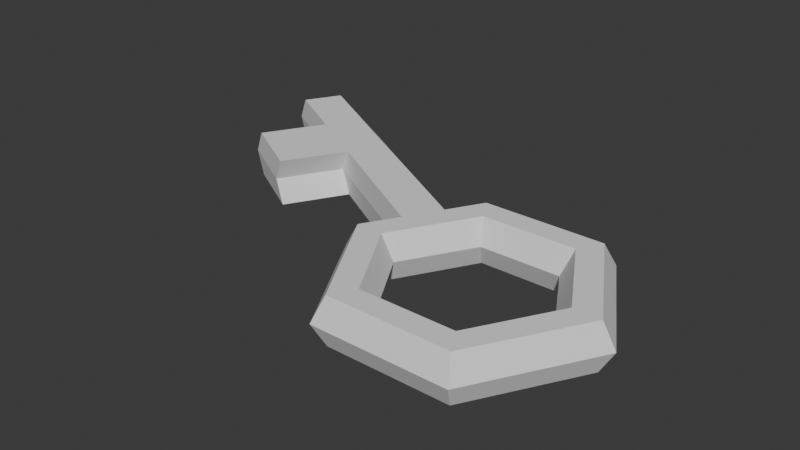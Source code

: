 # Source: obj_key_DIana_01.blend  (saved by Blender 4.4.32; exported with 4.5.12 LTS)
import bpy
from mathutils import Matrix  # noqa: F401  (used for matrix-valued properties, if any)

bpy.ops.wm.read_factory_settings(use_empty=True)
scene = bpy.context.scene
scene.name = 'Scene'

# ---- collections
col_collection = bpy.data.collections.new('Collection'); scene.collection.children.link(col_collection)

# ---- world
world_world = bpy.data.worlds.new('World'); scene.world = world_world
world_world.use_nodes = True; world_world.node_tree.nodes.clear()
_N = world_world.node_tree.nodes; _L = world_world.node_tree.links
n0 = _N.new('ShaderNodeOutputWorld'); n0.name = 'World Output'; n0.location = (300, 300)
n1 = _N.new('ShaderNodeBackground'); n1.name = 'Background'; n1.location = (10, 300)
n1.inputs[0].default_value = (0.05088, 0.05088, 0.05088, 1.0)
_L.new(n1.outputs[0], n0.inputs[0])
n0.is_active_output = True
world_world.color = (0.05088, 0.05088, 0.05088)
world_world.sun_shadow_jitter_overblur = 0.0

# ---- meshes
me_torus_002 = bpy.data.meshes.new('Torus.002')
me_torus_002.from_pydata([(1.25, 0.0, 0.0), (1.125, 0.0, 0.2165), (0.875, 0.0, 0.2165), (0.75, 0.0, 3.062e-17), (0.875, 0.0, -0.2165), (1.125, 0.0, -0.2165), (0.625, 1.083, 0.0), (0.5625, 0.9743, 0.2165), (0.4375, 0.7578, 0.2165), (0.375, 0.6495, 3.062e-17), (0.4375, 0.7578, -0.2165), (0.5625, 0.9743, -0.2165), (-0.625, 1.083, 0.0), (-0.5625, 0.9743, 0.2165), (-0.4375, 0.7578, 0.2165), (-0.375, 0.6495, 3.062e-17), (-0.4375, 0.7578, -0.2165), (-0.5625, 0.9743, -0.2165), (-1.25, 1.093e-07, 0.0), (-1.125, 9.835e-08, 0.2165), (-0.875, 7.649e-08, 0.2165), (-0.75, 6.557e-08, 3.062e-17), (-0.875, 7.649e-08, -0.2165), (-1.125, 9.835e-08, -0.2165), (-0.625, -1.083, 0.0), (-0.5625, -0.9743, 0.2165), (-0.4375, -0.7578, 0.2165), (-0.375, -0.6495, 3.062e-17), (-0.4375, -0.7578, -0.2165), (-0.5625, -0.9743, -0.2165), (0.625, -1.083, 0.0), (0.5625, -0.9743, 0.2165), (0.4375, -0.7578, 0.2165), (0.375, -0.6495, 3.062e-17), (0.4375, -0.7578, -0.2165), (0.5625, -0.9743, -0.2165), (-1.042, -0.3608, 0.0), (-0.8333, -0.7217, 0.0), (-0.9375, -0.3248, 0.2165), (-0.75, -0.6495, 0.2165), (-0.7292, -0.2526, 0.2165), (-0.5833, -0.5052, 0.2165), (-0.625, -0.2165, 3.062e-17), (-0.5, -0.433, 3.062e-17), (-0.7292, -0.2526, -0.2165), (-0.5833, -0.5052, -0.2165), (-0.9375, -0.3248, -0.2165), (-0.75, -0.6495, -0.2165), (-0.2083, -1.083, 0.0), (0.2083, -1.083, 0.0), (-0.1875, -0.9743, 0.2165), (0.1875, -0.9743, 0.2165), (-0.1458, -0.7578, 0.2165), (0.1458, -0.7578, 0.2165), (-0.125, -0.6495, 3.062e-17), (0.125, -0.6495, 3.062e-17), (-0.1458, -0.7578, -0.2165), (0.1458, -0.7578, -0.2165), (-0.1875, -0.9743, -0.2165), (0.1875, -0.9743, -0.2165), (1.042, -0.3608, 0.0), (0.8333, -0.7217, 0.0), (0.9375, -0.3248, 0.2165), (0.75, -0.6495, 0.2165), (0.7292, -0.2526, 0.2165), (0.5833, -0.5052, 0.2165), (0.625, -0.2165, 3.062e-17), (0.5, -0.433, 3.062e-17), (0.7292, -0.2526, -0.2165), (0.5833, -0.5052, -0.2165), (0.9375, -0.3248, -0.2165), (0.75, -0.6495, -0.2165), (1.042, 0.3608, 0.0), (0.8333, 0.7217, 0.0), (0.9375, 0.3248, 0.2165), (0.75, 0.6495, 0.2165), (0.7292, 0.2526, 0.2165), (0.5833, 0.5052, 0.2165), (0.625, 0.2165, 3.062e-17), (0.5, 0.433, 3.062e-17), (0.7292, 0.2526, -0.2165), (0.5833, 0.5052, -0.2165), (0.9375, 0.3248, -0.2165), (0.75, 0.6495, -0.2165), (0.2083, 1.083, 0.0), (-0.2083, 1.083, 0.0), (0.1875, 0.9743, 0.2165), (-0.1875, 0.9743, 0.2165), (0.1458, 0.7578, 0.2165), (-0.1458, 0.7578, 0.2165), (0.125, 0.6495, 3.062e-17), (-0.125, 0.6495, 3.062e-17), (0.1458, 0.7578, -0.2165), (-0.1458, 0.7578, -0.2165), (0.1875, 0.9743, -0.2165), (-0.1875, 0.9743, -0.2165), (-0.8333, 0.7217, 0.0), (-1.042, 0.3608, 0.0), (-0.75, 0.6495, 0.2165), (-0.9375, 0.3248, 0.2165), (-0.5833, 0.5052, 0.2165), (-0.7292, 0.2526, 0.2165), (-0.5, 0.433, 3.062e-17), (-0.625, 0.2165, 3.062e-17), (-0.5833, 0.5052, -0.2165), (-0.7292, 0.2526, -0.2165), (-0.75, 0.6495, -0.2165), (-0.9375, 0.3248, -0.2165), (-0.5833, 0.5052, -0.2023), (-0.7292, 0.2526, -0.2023), (-0.75, 0.6495, -0.2023), (-0.9375, 0.3248, -0.2023), (-0.8333, 0.7217, 0.01425), (-3.291, 2.14, 0.0), (-3.499, 1.78, 0.0), (-3.207, 2.068, 0.2165), (-3.395, 1.743, 0.2165), (-3.207, 2.068, -0.2165), (-3.395, 1.743, -0.2165), (-1.656, 0.7155, 0.0), (-2.27, 1.07, 0.0), (-2.885, 1.425, 0.0), (-2.78, 1.389, -0.2165), (-2.166, 1.034, -0.2165), (-1.552, 0.6794, -0.2165), (-1.448, 1.076, 0.0), (-2.062, 1.431, 0.0), (-2.676, 1.786, 0.0), (-2.593, 1.714, 0.2165), (-1.979, 1.359, 0.2165), (-1.364, 1.004, 0.2165), (-2.593, 1.714, -0.2165), (-1.979, 1.359, -0.2165), (-1.364, 1.004, -0.2165), (-2.78, 1.389, 0.2165), (-2.166, 1.034, 0.2165), (-1.552, 0.6794, 0.2165), (-2.062, 1.431, 0.0), (-2.676, 1.786, 0.0), (-2.593, 1.714, 0.2165), (-1.979, 1.359, 0.2165), (-2.062, 1.431, 0.0), (-2.676, 1.786, 0.0), (-2.593, 1.714, 0.2165), (-1.979, 1.359, 0.2165), (-2.062, 1.431, 0.0), (-2.676, 1.786, 0.0), (-2.593, 1.714, 0.2165), (-1.979, 1.359, 0.2165), (-2.062, 1.431, 0.0), (-2.676, 1.786, 0.0), (-2.593, 1.714, 0.2165), (-1.979, 1.359, 0.2165), (-2.062, 1.431, 0.0), (-2.676, 1.786, 0.0), (-2.593, 1.714, 0.2165), (-1.979, 1.359, 0.2165), (-2.062, 1.431, 0.0), (-2.676, 1.786, 0.0), (-2.593, 1.714, 0.2165), (-1.979, 1.359, 0.2165), (-2.062, 1.431, 0.0), (-2.676, 1.786, 0.0), (-2.593, 1.714, 0.2165), (-1.979, 1.359, 0.2165), (-2.062, 1.431, 0.0), (-2.676, 1.786, 0.0), (-2.593, 1.714, 0.2165), (-1.979, 1.359, 0.2165), (-2.066, 1.43, 6.161e-10), (-2.68, 1.785, 6.161e-10), (-2.597, 1.712, 0.2165), (-1.983, 1.358, 0.2165), (-2.066, 1.43, 6.161e-10), (-2.68, 1.785, 6.161e-10), (-2.597, 1.712, 0.2165), (-1.983, 1.358, 0.2165), (-2.062, 1.431, 0.0), (-2.676, 1.786, 0.0), (-2.593, 1.714, 0.2165), (-1.979, 1.359, 0.2165), (-2.062, 1.431, 0.0), (-2.676, 1.786, 0.0), (-2.593, 1.714, 0.2165), (-1.979, 1.359, 0.2165), (-2.062, 1.431, 0.0), (-2.676, 1.786, 0.0), (-2.593, 1.714, 0.2165), (-1.979, 1.359, 0.2165), (-2.062, 1.431, 0.0), (-2.676, 1.786, 0.0), (-2.593, 1.714, 0.2165), (-1.979, 1.359, 0.2165), (-2.062, 1.431, 0.0), (-2.676, 1.786, 0.0), (-2.593, 1.714, 0.2165), (-1.979, 1.359, 0.2165), (-2.061, 1.434, 0.000284), (-2.675, 1.788, 0.000284), (-2.592, 1.716, 0.2168), (-1.977, 1.361, 0.2168), (-2.061, 1.434, 0.000284), (-2.675, 1.788, 0.000284), (-2.592, 1.716, 0.2168), (-1.977, 1.361, 0.2168), (-1.448, 1.076, 0.0), (-2.062, 1.431, 0.0), (-1.979, 1.359, 0.2165), (-1.364, 1.004, 0.2165), (-2.589, 0.5186, 0.0), (-3.203, 0.8733, 0.0), (-3.099, 0.8372, -0.2165), (-2.485, 0.4825, -0.2165), (-3.099, 0.8372, 0.2165), (-2.485, 0.4825, 0.2165)], [], [(73, 6, 7, 75), (75, 7, 8, 77), (77, 8, 9, 79), (79, 9, 10, 81), (81, 10, 11, 83), (83, 11, 6, 73), (85, 12, 13, 87), (87, 13, 14, 89), (89, 14, 15, 91), (91, 15, 16, 93), (93, 16, 17, 95), (95, 17, 12, 85), (97, 18, 19, 99), (99, 19, 20, 101), (101, 20, 21, 103), (103, 21, 22, 105), (105, 22, 23, 107), (107, 23, 18, 97), (37, 24, 25, 39), (39, 25, 26, 41), (41, 26, 27, 43), (43, 27, 28, 45), (45, 28, 29, 47), (47, 29, 24, 37), (49, 30, 31, 51), (51, 31, 32, 53), (53, 32, 33, 55), (55, 33, 34, 57), (57, 34, 35, 59), (59, 35, 30, 49), (60, 0, 1, 62), (62, 1, 2, 64), (64, 2, 3, 66), (66, 3, 4, 68), (68, 4, 5, 70), (70, 5, 0, 60), (23, 46, 36, 18), (46, 47, 37, 36), (22, 44, 46, 23), (44, 45, 47, 46), (21, 42, 44, 22), (42, 43, 45, 44), (20, 40, 42, 21), (40, 41, 43, 42), (19, 38, 40, 20), (38, 39, 41, 40), (18, 36, 38, 19), (36, 37, 39, 38), (29, 58, 48, 24), (58, 59, 49, 48), (28, 56, 58, 29), (56, 57, 59, 58), (27, 54, 56, 28), (54, 55, 57, 56), (26, 52, 54, 27), (52, 53, 55, 54), (25, 50, 52, 26), (50, 51, 53, 52), (24, 48, 50, 25), (48, 49, 51, 50), (35, 71, 61, 30), (71, 70, 60, 61), (34, 69, 71, 35), (69, 68, 70, 71), (33, 67, 69, 34), (67, 66, 68, 69), (32, 65, 67, 33), (65, 64, 66, 67), (31, 63, 65, 32), (63, 62, 64, 65), (30, 61, 63, 31), (61, 60, 62, 63), (5, 82, 72, 0), (82, 83, 73, 72), (4, 80, 82, 5), (80, 81, 83, 82), (3, 78, 80, 4), (78, 79, 81, 80), (2, 76, 78, 3), (76, 77, 79, 78), (1, 74, 76, 2), (74, 75, 77, 76), (0, 72, 74, 1), (72, 73, 75, 74), (11, 94, 84, 6), (94, 95, 85, 84), (10, 92, 94, 11), (92, 93, 95, 94), (9, 90, 92, 10), (90, 91, 93, 92), (8, 88, 90, 9), (88, 89, 91, 90), (7, 86, 88, 8), (86, 87, 89, 88), (6, 84, 86, 7), (84, 85, 87, 86), (17, 106, 96, 12), (128, 127, 113, 115), (16, 104, 106, 17), (105, 107, 111, 109), (15, 102, 104, 16), (102, 103, 105, 104), (14, 100, 102, 15), (100, 101, 103, 102), (13, 98, 100, 14), (98, 99, 101, 100), (12, 96, 98, 13), (122, 121, 114, 118), (108, 109, 111, 110), (107, 106, 110, 111), (104, 105, 109, 108), (106, 104, 108, 110), (106, 96, 112, 110), (117, 118, 114, 113), (113, 114, 116, 115), (131, 122, 118, 117), (134, 128, 115, 116), (121, 134, 116, 114), (127, 131, 117, 113), (96, 106, 133, 125), (125, 133, 132, 126), (126, 132, 131, 127), (97, 99, 136, 119), (119, 136, 135, 120), (123, 120, 209, 212), (99, 98, 130, 136), (136, 130, 129, 135), (135, 129, 128, 134), (106, 107, 124, 133), (133, 124, 123, 132), (132, 123, 122, 131), (107, 97, 119, 124), (124, 119, 120, 123), (120, 135, 214, 209), (98, 96, 125, 130), (126, 129, 207, 206), (129, 126, 137, 140), (140, 137, 141, 144), (128, 129, 140, 139), (126, 127, 138, 137), (127, 128, 139, 138), (142, 143, 147, 146), (137, 138, 142, 141), (138, 139, 143, 142), (139, 140, 144, 143), (148, 145, 149, 152), (143, 144, 148, 147), (144, 141, 145, 148), (141, 142, 146, 145), (152, 149, 153, 156), (145, 146, 150, 149), (146, 147, 151, 150), (147, 148, 152, 151), (154, 155, 159, 158), (149, 150, 154, 153), (150, 151, 155, 154), (151, 152, 156, 155), (160, 157, 161, 164), (155, 156, 160, 159), (156, 153, 157, 160), (153, 154, 158, 157), (161, 162, 166, 165), (157, 158, 162, 161), (158, 159, 163, 162), (159, 160, 164, 163), (166, 167, 171, 170), (162, 163, 167, 166), (163, 164, 168, 167), (164, 161, 165, 168), (172, 169, 173, 176), (167, 168, 172, 171), (168, 165, 169, 172), (165, 166, 170, 169), (174, 175, 179, 178), (169, 170, 174, 173), (170, 171, 175, 174), (171, 172, 176, 175), (179, 180, 184, 183), (175, 176, 180, 179), (176, 173, 177, 180), (173, 174, 178, 177), (184, 181, 185, 188), (180, 177, 181, 184), (177, 178, 182, 181), (178, 179, 183, 182), (186, 187, 191, 190), (181, 182, 186, 185), (182, 183, 187, 186), (183, 184, 188, 187), (192, 189, 193, 196), (187, 188, 192, 191), (188, 185, 189, 192), (185, 186, 190, 189), (196, 193, 197, 200), (189, 190, 194, 193), (190, 191, 195, 194), (191, 192, 196, 195), (198, 199, 203, 202), (193, 194, 198, 197), (194, 195, 199, 198), (195, 196, 200, 199), (204, 201, 202, 203), (199, 200, 204, 203), (200, 197, 201, 204), (197, 198, 202, 201), (208, 205, 206, 207), (129, 130, 208, 207), (130, 125, 205, 208), (125, 126, 206, 205), (209, 214, 213, 210), (212, 209, 210, 211), (135, 134, 213, 214), (134, 121, 210, 213), (121, 122, 211, 210), (122, 123, 212, 211)])
_uv = me_torus_002.uv_layers.new(name='UVMap')
_uv.uv.foreach_set('vector', [0.6111, 0.5, 0.6667, 0.5, 0.6667, 0.6667, 0.6111, 0.6667, 0.6111, 0.6667, 0.6667, 0.6667, 0.6667, 0.8333, 0.6111, 0.8333, 0.6111, 0.8333, 0.6667, 0.8333, 0.6667, 1.0, 0.6111, 1.0, 0.6111, -1.11e-16, 0.6667, -1.11e-16, 0.6667, 0.1667, 0.6111, 0.1667, 0.6111, 0.1667, 0.6667, 0.1667, 0.6667, 0.3333, 0.6111, 0.3333, 0.6111, 0.3333, 0.6667, 0.3333, 0.6667, 0.5, 0.6111, 0.5, 0.7778, 0.5, 0.8333, 0.5, 0.8333, 0.6667, 0.7778, 0.6667, 0.7778, 0.6667, 0.8333, 0.6667, 0.8333, 0.8333, 0.7778, 0.8333, 0.7778, 0.8333, 0.8333, 0.8333, 0.8333, 1.0, 0.7778, 1.0, 0.7778, -1.11e-16, 0.8333, -1.11e-16, 0.8333, 0.1667, 0.7778, 0.1667, 0.7778, 0.1667, 0.8333, 0.1667, 0.8333, 0.3333, 0.7778, 0.3333, 0.7778, 0.3333, 0.8333, 0.3333, 0.8333, 0.5, 0.7778, 0.5, 0.9444, 0.5, 1.0, 0.5, 1.0, 0.6667, 0.9444, 0.6667, 0.9444, 0.6667, 1.0, 0.6667, 1.0, 0.8333, 0.9444, 0.8333, 0.9444, 0.8333, 1.0, 0.8333, 1.0, 1.0, 0.9444, 1.0, 0.9444, -1.11e-16, 1.0, -1.11e-16, 1.0, 0.1667, 0.9444, 0.1667, 0.9444, 0.1667, 1.0, 0.1667, 1.0, 0.3333, 0.9444, 0.3333, 0.9444, 0.3333, 1.0, 0.3333, 1.0, 0.5, 0.9444, 0.5, 0.1111, 0.5, 0.1667, 0.5, 0.1667, 0.6667, 0.1111, 0.6667, 0.1111, 0.6667, 0.1667, 0.6667, 0.1667, 0.8333, 0.1111, 0.8333, 0.1111, 0.8333, 0.1667, 0.8333, 0.1667, 1.0, 0.1111, 1.0, 0.1111, -1.11e-16, 0.1667, -1.11e-16, 0.1667, 0.1667, 0.1111, 0.1667, 0.1111, 0.1667, 0.1667, 0.1667, 0.1667, 0.3333, 0.1111, 0.3333, 0.1111, 0.3333, 0.1667, 0.3333, 0.1667, 0.5, 0.1111, 0.5, 0.2778, 0.5, 0.3333, 0.5, 0.3333, 0.6667, 0.2778, 0.6667, 0.2778, 0.6667, 0.3333, 0.6667, 0.3333, 0.8333, 0.2778, 0.8333, 0.2778, 0.8333, 0.3333, 0.8333, 0.3333, 1.0, 0.2778, 1.0, 0.2778, -1.11e-16, 0.3333, -1.11e-16, 0.3333, 0.1667, 0.2778, 0.1667, 0.2778, 0.1667, 0.3333, 0.1667, 0.3333, 0.3333, 0.2778, 0.3333, 0.2778, 0.3333, 0.3333, 0.3333, 0.3333, 0.5, 0.2778, 0.5, 0.4444, 0.5, 0.5, 0.5, 0.5, 0.6667, 0.4444, 0.6667, 0.4444, 0.6667, 0.5, 0.6667, 0.5, 0.8333, 0.4444, 0.8333, 0.4444, 0.8333, 0.5, 0.8333, 0.5, 1.0, 0.4444, 1.0, 0.4444, -1.11e-16, 0.5, -1.11e-16, 0.5, 0.1667, 0.4444, 0.1667, 0.4444, 0.1667, 0.5, 0.1667, 0.5, 0.3333, 0.4444, 0.3333, 0.4444, 0.3333, 0.5, 0.3333, 0.5, 0.5, 0.4444, 0.5, -1.11e-16, 0.3333, 0.05556, 0.3333, 0.05556, 0.5, -1.11e-16, 0.5, 0.05556, 0.3333, 0.1111, 0.3333, 0.1111, 0.5, 0.05556, 0.5, -1.11e-16, 0.1667, 0.05556, 0.1667, 0.05556, 0.3333, -1.11e-16, 0.3333, 0.05556, 0.1667, 0.1111, 0.1667, 0.1111, 0.3333, 0.05556, 0.3333, -1.11e-16, -1.11e-16, 0.05556, -1.11e-16, 0.05556, 0.1667, -1.11e-16, 0.1667, 0.05556, -1.11e-16, 0.1111, -1.11e-16, 0.1111, 0.1667, 0.05556, 0.1667, -1.11e-16, 0.8333, 0.05556, 0.8333, 0.05556, 1.0, -1.11e-16, 1.0, 0.05556, 0.8333, 0.1111, 0.8333, 0.1111, 1.0, 0.05556, 1.0, -1.11e-16, 0.6667, 0.05556, 0.6667, 0.05556, 0.8333, -1.11e-16, 0.8333, 0.05556, 0.6667, 0.1111, 0.6667, 0.1111, 0.8333, 0.05556, 0.8333, -1.11e-16, 0.5, 0.05556, 0.5, 0.05556, 0.6667, -1.11e-16, 0.6667, 0.05556, 0.5, 0.1111, 0.5, 0.1111, 0.6667, 0.05556, 0.6667, 0.1667, 0.3333, 0.2222, 0.3333, 0.2222, 0.5, 0.1667, 0.5, 0.2222, 0.3333, 0.2778, 0.3333, 0.2778, 0.5, 0.2222, 0.5, 0.1667, 0.1667, 0.2222, 0.1667, 0.2222, 0.3333, 0.1667, 0.3333, 0.2222, 0.1667, 0.2778, 0.1667, 0.2778, 0.3333, 0.2222, 0.3333, 0.1667, -1.11e-16, 0.2222, -1.11e-16, 0.2222, 0.1667, 0.1667, 0.1667, 0.2222, -1.11e-16, 0.2778, -1.11e-16, 0.2778, 0.1667, 0.2222, 0.1667, 0.1667, 0.8333, 0.2222, 0.8333, 0.2222, 1.0, 0.1667, 1.0, 0.2222, 0.8333, 0.2778, 0.8333, 0.2778, 1.0, 0.2222, 1.0, 0.1667, 0.6667, 0.2222, 0.6667, 0.2222, 0.8333, 0.1667, 0.8333, 0.2222, 0.6667, 0.2778, 0.6667, 0.2778, 0.8333, 0.2222, 0.8333, 0.1667, 0.5, 0.2222, 0.5, 0.2222, 0.6667, 0.1667, 0.6667, 0.2222, 0.5, 0.2778, 0.5, 0.2778, 0.6667, 0.2222, 0.6667, 0.3333, 0.3333, 0.3889, 0.3333, 0.3889, 0.5, 0.3333, 0.5, 0.3889, 0.3333, 0.4444, 0.3333, 0.4444, 0.5, 0.3889, 0.5, 0.3333, 0.1667, 0.3889, 0.1667, 0.3889, 0.3333, 0.3333, 0.3333, 0.3889, 0.1667, 0.4444, 0.1667, 0.4444, 0.3333, 0.3889, 0.3333, 0.3333, -1.11e-16, 0.3889, -1.11e-16, 0.3889, 0.1667, 0.3333, 0.1667, 0.3889, -1.11e-16, 0.4444, -1.11e-16, 0.4444, 0.1667, 0.3889, 0.1667, 0.3333, 0.8333, 0.3889, 0.8333, 0.3889, 1.0, 0.3333, 1.0, 0.3889, 0.8333, 0.4444, 0.8333, 0.4444, 1.0, 0.3889, 1.0, 0.3333, 0.6667, 0.3889, 0.6667, 0.3889, 0.8333, 0.3333, 0.8333, 0.3889, 0.6667, 0.4444, 0.6667, 0.4444, 0.8333, 0.3889, 0.8333, 0.3333, 0.5, 0.3889, 0.5, 0.3889, 0.6667, 0.3333, 0.6667, 0.3889, 0.5, 0.4444, 0.5, 0.4444, 0.6667, 0.3889, 0.6667, 0.5, 0.3333, 0.5556, 0.3333, 0.5556, 0.5, 0.5, 0.5, 0.5556, 0.3333, 0.6111, 0.3333, 0.6111, 0.5, 0.5556, 0.5, 0.5, 0.1667, 0.5556, 0.1667, 0.5556, 0.3333, 0.5, 0.3333, 0.5556, 0.1667, 0.6111, 0.1667, 0.6111, 0.3333, 0.5556, 0.3333, 0.5, -1.11e-16, 0.5556, -1.11e-16, 0.5556, 0.1667, 0.5, 0.1667, 0.5556, -1.11e-16, 0.6111, -1.11e-16, 0.6111, 0.1667, 0.5556, 0.1667, 0.5, 0.8333, 0.5556, 0.8333, 0.5556, 1.0, 0.5, 1.0, 0.5556, 0.8333, 0.6111, 0.8333, 0.6111, 1.0, 0.5556, 1.0, 0.5, 0.6667, 0.5556, 0.6667, 0.5556, 0.8333, 0.5, 0.8333, 0.5556, 0.6667, 0.6111, 0.6667, 0.6111, 0.8333, 0.5556, 0.8333, 0.5, 0.5, 0.5556, 0.5, 0.5556, 0.6667, 0.5, 0.6667, 0.5556, 0.5, 0.6111, 0.5, 0.6111, 0.6667, 0.5556, 0.6667, 0.6667, 0.3333, 0.7222, 0.3333, 0.7222, 0.5, 0.6667, 0.5, 0.7222, 0.3333, 0.7778, 0.3333, 0.7778, 0.5, 0.7222, 0.5, 0.6667, 0.1667, 0.7222, 0.1667, 0.7222, 0.3333, 0.6667, 0.3333, 0.7222, 0.1667, 0.7778, 0.1667, 0.7778, 0.3333, 0.7222, 0.3333, 0.6667, -1.11e-16, 0.7222, -1.11e-16, 0.7222, 0.1667, 0.6667, 0.1667, 0.7222, -1.11e-16, 0.7778, -1.11e-16, 0.7778, 0.1667, 0.7222, 0.1667, 0.6667, 0.8333, 0.7222, 0.8333, 0.7222, 1.0, 0.6667, 1.0, 0.7222, 0.8333, 0.7778, 0.8333, 0.7778, 1.0, 0.7222, 1.0, 0.6667, 0.6667, 0.7222, 0.6667, 0.7222, 0.8333, 0.6667, 0.8333, 0.7222, 0.6667, 0.7778, 0.6667, 0.7778, 0.8333, 0.7222, 0.8333, 0.6667, 0.5, 0.7222, 0.5, 0.7222, 0.6667, 0.6667, 0.6667, 0.7222, 0.5, 0.7778, 0.5, 0.7778, 0.6667, 0.7222, 0.6667, 0.8333, 0.3333, 0.8889, 0.3333, 0.8889, 0.5, 0.8333, 0.5, 0.8889, 0.6667, 0.8889, 0.5, 0.8889, 0.5, 0.8889, 0.6667, 0.8333, 0.1667, 0.8889, 0.1667, 0.8889, 0.3333, 0.8333, 0.3333, 0.9444, 0.1667, 0.9444, 0.3333, 0.9444, 0.3333, 0.9444, 0.1667, 0.8333, -1.11e-16, 0.8889, -1.11e-16, 0.8889, 0.1667, 0.8333, 0.1667, 0.8889, -1.11e-16, 0.9444, -1.11e-16, 0.9444, 0.1667, 0.8889, 0.1667, 0.8333, 0.8333, 0.8889, 0.8333, 0.8889, 1.0, 0.8333, 1.0, 0.8889, 0.8333, 0.9444, 0.8333, 0.9444, 1.0, 0.8889, 1.0, 0.8333, 0.6667, 0.8889, 0.6667, 0.8889, 0.8333, 0.8333, 0.8333, 0.8889, 0.6667, 0.9444, 0.6667, 0.9444, 0.8333, 0.8889, 0.8333, 0.8333, 0.5, 0.8889, 0.5, 0.8889, 0.6667, 0.8333, 0.6667, 0.9444, 0.3333, 0.9444, 0.5, 0.9444, 0.5, 0.9444, 0.3333, 0.8889, 0.1667, 0.9444, 0.1667, 0.9444, 0.3333, 0.8889, 0.3333, 0.9444, 0.3333, 0.8889, 0.3333, 0.8889, 0.3333, 0.9444, 0.3333, 0.8889, 0.1667, 0.9444, 0.1667, 0.9444, 0.1667, 0.8889, 0.1667, 0.8889, 0.3333, 0.8889, 0.1667, 0.8889, 0.1667, 0.8889, 0.3333, 0.8889, 0.3333, 0.8889, 0.5, 0.8889, 0.5, 0.8889, 0.3333, 0.8889, 0.3333, 0.9444, 0.3333, 0.9444, 0.5, 0.8889, 0.5, 0.8889, 0.5, 0.9444, 0.5, 0.9444, 0.6667, 0.8889, 0.6667, 0.8889, 0.3333, 0.9444, 0.3333, 0.9444, 0.3333, 0.8889, 0.3333, 0.9444, 0.6667, 0.8889, 0.6667, 0.8889, 0.6667, 0.9444, 0.6667, 0.9444, 0.5, 0.9444, 0.6667, 0.9444, 0.6667, 0.9444, 0.5, 0.8889, 0.5, 0.8889, 0.3333, 0.8889, 0.3333, 0.8889, 0.5, 0.8889, 0.5, 0.8889, 0.3333, 0.8889, 0.3333, 0.8889, 0.5, 0.8889, 0.5, 0.8889, 0.3333, 0.8889, 0.3333, 0.8889, 0.5, 0.8889, 0.5, 0.8889, 0.3333, 0.8889, 0.3333, 0.8889, 0.5, 0.9444, 0.5, 0.9444, 0.6667, 0.9444, 0.6667, 0.9444, 0.5, 0.9444, 0.5, 0.9444, 0.6667, 0.9444, 0.6667, 0.9444, 0.5, 0.9444, 0.3333, 0.9444, 0.5, 0.9444, 0.5, 0.9444, 0.3333, 0.9444, 0.6667, 0.8889, 0.6667, 0.8889, 0.6667, 0.9444, 0.6667, 0.9444, 0.6667, 0.8889, 0.6667, 0.8889, 0.6667, 0.9444, 0.6667, 0.9444, 0.6667, 0.8889, 0.6667, 0.8889, 0.6667, 0.9444, 0.6667, 0.8889, 0.3333, 0.9444, 0.3333, 0.9444, 0.3333, 0.8889, 0.3333, 0.8889, 0.3333, 0.9444, 0.3333, 0.9444, 0.3333, 0.8889, 0.3333, 0.8889, 0.3333, 0.9444, 0.3333, 0.9444, 0.3333, 0.8889, 0.3333, 0.9444, 0.3333, 0.9444, 0.5, 0.9444, 0.5, 0.9444, 0.3333, 0.9444, 0.3333, 0.9444, 0.5, 0.9444, 0.5, 0.9444, 0.3333, 0.9444, 0.5, 0.9444, 0.6667, 0.9444, 0.6667, 0.9444, 0.5, 0.8889, 0.6667, 0.8889, 0.5, 0.8889, 0.5, 0.8889, 0.6667, 0.8889, 0.5, 0.8889, 0.6667, 0.8889, 0.6667, 0.8889, 0.5, 0.8889, 0.6667, 0.8889, 0.5, 0.8889, 0.5, 0.8889, 0.6667, 0.8889, 0.6667, 0.8889, 0.5, 0.8889, 0.5, 0.8889, 0.6667, 0.8889, 0.6667, 0.8889, 0.6667, 0.8889, 0.6667, 0.8889, 0.6667, 0.8889, 0.5, 0.8889, 0.5, 0.8889, 0.5, 0.8889, 0.5, 0.8889, 0.5, 0.8889, 0.6667, 0.8889, 0.6667, 0.8889, 0.5, 0.8889, 0.5, 0.8889, 0.6667, 0.8889, 0.6667, 0.8889, 0.5, 0.8889, 0.5, 0.8889, 0.5, 0.8889, 0.5, 0.8889, 0.5, 0.8889, 0.5, 0.8889, 0.6667, 0.8889, 0.6667, 0.8889, 0.5, 0.8889, 0.6667, 0.8889, 0.6667, 0.8889, 0.6667, 0.8889, 0.6667, 0.8889, 0.6667, 0.8889, 0.5, 0.8889, 0.5, 0.8889, 0.6667, 0.8889, 0.6667, 0.8889, 0.6667, 0.8889, 0.6667, 0.8889, 0.6667, 0.8889, 0.6667, 0.8889, 0.5, 0.8889, 0.5, 0.8889, 0.6667, 0.8889, 0.5, 0.8889, 0.5, 0.8889, 0.5, 0.8889, 0.5, 0.8889, 0.6667, 0.8889, 0.5, 0.8889, 0.5, 0.8889, 0.6667, 0.8889, 0.5, 0.8889, 0.5, 0.8889, 0.5, 0.8889, 0.5, 0.8889, 0.5, 0.8889, 0.6667, 0.8889, 0.6667, 0.8889, 0.5, 0.8889, 0.6667, 0.8889, 0.6667, 0.8889, 0.6667, 0.8889, 0.6667, 0.8889, 0.5, 0.8889, 0.6667, 0.8889, 0.6667, 0.8889, 0.5, 0.8889, 0.5, 0.8889, 0.5, 0.8889, 0.5, 0.8889, 0.5, 0.8889, 0.5, 0.8889, 0.6667, 0.8889, 0.6667, 0.8889, 0.5, 0.8889, 0.6667, 0.8889, 0.6667, 0.8889, 0.6667, 0.8889, 0.6667, 0.8889, 0.6667, 0.8889, 0.5, 0.8889, 0.5, 0.8889, 0.6667, 0.8889, 0.6667, 0.8889, 0.6667, 0.8889, 0.6667, 0.8889, 0.6667, 0.8889, 0.6667, 0.8889, 0.5, 0.8889, 0.5, 0.8889, 0.6667, 0.8889, 0.5, 0.8889, 0.5, 0.8889, 0.5, 0.8889, 0.5, 0.8889, 0.5, 0.8889, 0.5, 0.8889, 0.5, 0.8889, 0.5, 0.8889, 0.5, 0.8889, 0.5, 0.8889, 0.5, 0.8889, 0.5, 0.8889, 0.5, 0.8889, 0.6667, 0.8889, 0.6667, 0.8889, 0.5, 0.8889, 0.6667, 0.8889, 0.6667, 0.8889, 0.6667, 0.8889, 0.6667, 0.8889, 0.5, 0.8889, 0.6667, 0.8889, 0.6667, 0.8889, 0.5, 0.8889, 0.5, 0.8889, 0.6667, 0.8889, 0.6667, 0.8889, 0.5, 0.8889, 0.6667, 0.8889, 0.6667, 0.8889, 0.6667, 0.8889, 0.6667, 0.8889, 0.6667, 0.8889, 0.5, 0.8889, 0.5, 0.8889, 0.6667, 0.8889, 0.6667, 0.8889, 0.5, 0.8889, 0.5, 0.8889, 0.6667, 0.8889, 0.6667, 0.8889, 0.6667, 0.8889, 0.6667, 0.8889, 0.6667, 0.8889, 0.6667, 0.8889, 0.5, 0.8889, 0.5, 0.8889, 0.6667, 0.8889, 0.5, 0.8889, 0.5, 0.8889, 0.5, 0.8889, 0.5, 0.8889, 0.5, 0.8889, 0.6667, 0.8889, 0.6667, 0.8889, 0.5, 0.8889, 0.5, 0.8889, 0.5, 0.8889, 0.5, 0.8889, 0.5, 0.8889, 0.5, 0.8889, 0.6667, 0.8889, 0.6667, 0.8889, 0.5, 0.8889, 0.6667, 0.8889, 0.6667, 0.8889, 0.6667, 0.8889, 0.6667, 0.8889, 0.6667, 0.8889, 0.6667, 0.8889, 0.6667, 0.8889, 0.6667, 0.8889, 0.6667, 0.8889, 0.6667, 0.8889, 0.6667, 0.8889, 0.6667, 0.8889, 0.6667, 0.8889, 0.5, 0.8889, 0.5, 0.8889, 0.6667, 0.8889, 0.5, 0.8889, 0.5, 0.8889, 0.5, 0.8889, 0.5, 0.8889, 0.6667, 0.8889, 0.5, 0.8889, 0.5, 0.8889, 0.6667, 0.8889, 0.6667, 0.8889, 0.5, 0.8889, 0.5, 0.8889, 0.6667, 0.8889, 0.5, 0.8889, 0.5, 0.8889, 0.5, 0.8889, 0.5, 0.8889, 0.5, 0.8889, 0.6667, 0.8889, 0.6667, 0.8889, 0.5, 0.8889, 0.5, 0.8889, 0.6667, 0.8889, 0.6667, 0.8889, 0.5, 0.8889, 0.5, 0.8889, 0.5, 0.8889, 0.5, 0.8889, 0.5, 0.8889, 0.5, 0.8889, 0.6667, 0.8889, 0.6667, 0.8889, 0.5, 0.8889, 0.6667, 0.8889, 0.6667, 0.8889, 0.6667, 0.8889, 0.6667, 0.8889, 0.6667, 0.8889, 0.5, 0.8889, 0.5, 0.8889, 0.6667, 0.8889, 0.6667, 0.8889, 0.6667, 0.8889, 0.6667, 0.8889, 0.6667, 0.8889, 0.6667, 0.8889, 0.5, 0.8889, 0.5, 0.8889, 0.6667, 0.8889, 0.5, 0.8889, 0.5, 0.8889, 0.5, 0.8889, 0.5, 0.8889, 0.6667, 0.8889, 0.5, 0.8889, 0.5, 0.8889, 0.6667, 0.8889, 0.5, 0.8889, 0.5, 0.8889, 0.5, 0.8889, 0.5, 0.8889, 0.5, 0.8889, 0.6667, 0.8889, 0.6667, 0.8889, 0.5, 0.8889, 0.6667, 0.8889, 0.6667, 0.8889, 0.6667, 0.8889, 0.6667, 0.8889, 0.5, 0.8889, 0.6667, 0.8889, 0.6667, 0.8889, 0.5, 0.8889, 0.5, 0.8889, 0.5, 0.8889, 0.5, 0.8889, 0.5, 0.8889, 0.5, 0.8889, 0.6667, 0.8889, 0.6667, 0.8889, 0.5, 0.8889, 0.6667, 0.8889, 0.6667, 0.8889, 0.6667, 0.8889, 0.6667, 0.8889, 0.6667, 0.8889, 0.5, 0.8889, 0.5, 0.8889, 0.6667, 0.8889, 0.6667, 0.8889, 0.6667, 0.8889, 0.6667, 0.8889, 0.6667, 0.8889, 0.6667, 0.8889, 0.5, 0.8889, 0.5, 0.8889, 0.6667, 0.8889, 0.5, 0.8889, 0.5, 0.8889, 0.5, 0.8889, 0.5, 0.8889, 0.6667, 0.8889, 0.5, 0.8889, 0.5, 0.8889, 0.6667, 0.8889, 0.6667, 0.8889, 0.6667, 0.8889, 0.6667, 0.8889, 0.6667, 0.8889, 0.6667, 0.8889, 0.5, 0.8889, 0.5, 0.8889, 0.6667, 0.8889, 0.5, 0.8889, 0.5, 0.8889, 0.5, 0.8889, 0.5, 0.9444, 0.5, 0.9444, 0.6667, 0.9444, 0.6667, 0.9444, 0.5, 0.9444, 0.3333, 0.9444, 0.5, 0.9444, 0.5, 0.9444, 0.3333, 0.9444, 0.6667, 0.9444, 0.6667, 0.9444, 0.6667, 0.9444, 0.6667, 0.9444, 0.6667, 0.9444, 0.5, 0.9444, 0.5, 0.9444, 0.6667, 0.9444, 0.5, 0.9444, 0.3333, 0.9444, 0.3333, 0.9444, 0.5, 0.9444, 0.3333, 0.9444, 0.3333, 0.9444, 0.3333, 0.9444, 0.3333])
me_torus_002.update()

# ---- objects
ob_torus_002 = bpy.data.objects.new('Torus.002', me_torus_002)

# ---- transforms, parenting, visibility, modifiers, constraints
ob_torus_002.location = (-1.098, -0.3802, 1.369)

# ---- collection membership
col_collection.objects.link(ob_torus_002)

# ---- scene / render settings (as saved in the file)
scene.frame_start = 1; scene.frame_end = 250; scene.frame_set(1)
scene.render.engine = 'BLENDER_EEVEE_NEXT'
bpy.context.view_layer.update()

# ---- added for rendering (the .blend has no active camera and no usable light): camera, sun
cam_auto = bpy.data.cameras.new('AutoCamera')
cam_auto.lens = 50.0
cam_auto.sensor_width = 36.0
cam_auto.clip_end = 1000.0
ob_auto_camera = bpy.data.objects.new('AutoCamera', cam_auto)
scene.collection.objects.link(ob_auto_camera)
ob_auto_camera.location = (3.10253, -6.24166, 5.62912)
ob_auto_camera.rotation_euler = (1.09748, -7.21219e-08, 0.694738)
scene.camera = ob_auto_camera
light_auto_sun = bpy.data.lights.new('AutoSun', 'SUN')
light_auto_sun.energy = 3.0
light_auto_sun.angle = 0.0523599
ob_auto_sun = bpy.data.objects.new('AutoSun', light_auto_sun)
scene.collection.objects.link(ob_auto_sun)
ob_auto_sun.rotation_euler = (0.872665, 0.174533, 0.523599)
bpy.context.view_layer.update()
